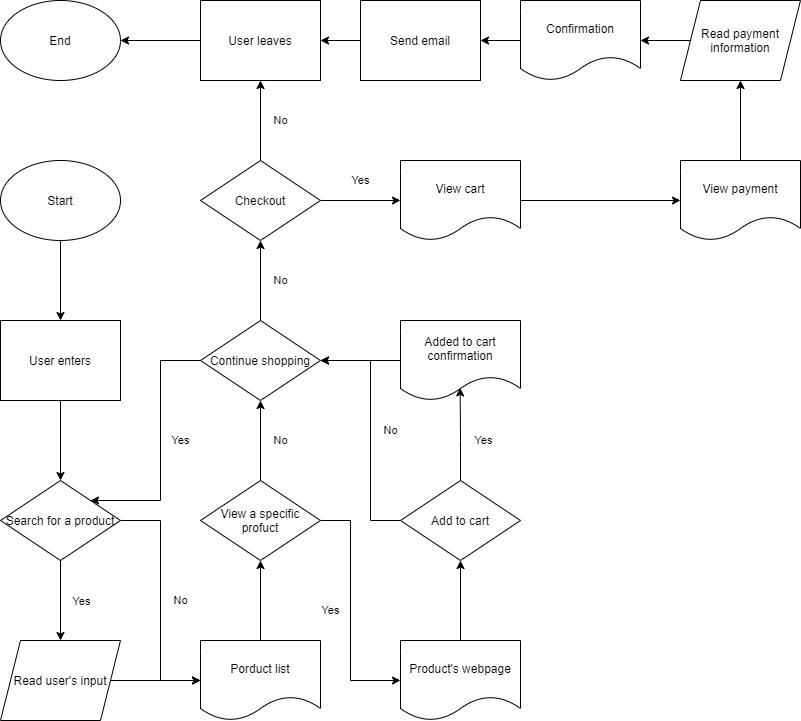

The diagram above was exported from draw.io. Its source (the exported page's mxGraphModel, read from the mxfile embedded in the PNG):
<mxGraphModel dx="746" dy="575" grid="1" gridSize="10" guides="1" tooltips="1" connect="1" arrows="1" fold="1" page="1" pageScale="1" pageWidth="850" pageHeight="1100" math="0" shadow="0">
  <root>
    <mxCell id="0" />
    <mxCell id="1" parent="0" />
    <mxCell id="7" style="edgeStyle=orthogonalEdgeStyle;rounded=0;orthogonalLoop=1;jettySize=auto;html=1;entryX=0.5;entryY=0;entryDx=0;entryDy=0;" parent="1" target="3" edge="1">
      <mxGeometry relative="1" as="geometry">
        <mxPoint x="100" y="240" as="sourcePoint" />
      </mxGeometry>
    </mxCell>
    <mxCell id="2" value="Start" style="ellipse;whiteSpace=wrap;html=1;" parent="1" vertex="1">
      <mxGeometry x="40" y="160" width="120" height="80" as="geometry" />
    </mxCell>
    <mxCell id="8" style="edgeStyle=orthogonalEdgeStyle;rounded=0;orthogonalLoop=1;jettySize=auto;html=1;entryX=0.5;entryY=0;entryDx=0;entryDy=0;" parent="1" source="3" target="4" edge="1">
      <mxGeometry relative="1" as="geometry" />
    </mxCell>
    <mxCell id="3" value="User enters" style="rounded=0;whiteSpace=wrap;html=1;" parent="1" vertex="1">
      <mxGeometry x="40" y="320" width="120" height="80" as="geometry" />
    </mxCell>
    <mxCell id="10" style="edgeStyle=orthogonalEdgeStyle;rounded=0;orthogonalLoop=1;jettySize=auto;html=1;entryX=0.5;entryY=0;entryDx=0;entryDy=0;" parent="1" source="4" target="9" edge="1">
      <mxGeometry relative="1" as="geometry" />
    </mxCell>
    <mxCell id="11" value="Yes" style="edgeLabel;html=1;align=center;verticalAlign=middle;resizable=0;points=[];" parent="10" vertex="1" connectable="0">
      <mxGeometry x="-0.275" y="2" relative="1" as="geometry">
        <mxPoint x="18" y="11" as="offset" />
      </mxGeometry>
    </mxCell>
    <mxCell id="58" value="No" style="edgeStyle=orthogonalEdgeStyle;rounded=0;orthogonalLoop=1;jettySize=auto;html=1;entryX=0;entryY=0.5;entryDx=0;entryDy=0;" parent="1" source="4" target="23" edge="1">
      <mxGeometry y="20" relative="1" as="geometry">
        <mxPoint as="offset" />
      </mxGeometry>
    </mxCell>
    <mxCell id="4" value="Search for a product" style="rhombus;whiteSpace=wrap;html=1;" parent="1" vertex="1">
      <mxGeometry x="40" y="480" width="120" height="80" as="geometry" />
    </mxCell>
    <mxCell id="5" style="edgeStyle=orthogonalEdgeStyle;rounded=0;orthogonalLoop=1;jettySize=auto;html=1;exitX=0.5;exitY=1;exitDx=0;exitDy=0;" parent="1" source="4" target="4" edge="1">
      <mxGeometry relative="1" as="geometry" />
    </mxCell>
    <mxCell id="18" style="edgeStyle=orthogonalEdgeStyle;rounded=0;orthogonalLoop=1;jettySize=auto;html=1;exitX=1;exitY=0.5;exitDx=0;exitDy=0;entryX=0;entryY=0.5;entryDx=0;entryDy=0;" parent="1" source="9" edge="1">
      <mxGeometry relative="1" as="geometry">
        <mxPoint x="240" y="680" as="targetPoint" />
      </mxGeometry>
    </mxCell>
    <mxCell id="9" value="Read user's input" style="shape=parallelogram;perimeter=parallelogramPerimeter;whiteSpace=wrap;html=1;fixedSize=1;" parent="1" vertex="1">
      <mxGeometry x="40" y="640" width="120" height="80" as="geometry" />
    </mxCell>
    <mxCell id="20" style="edgeStyle=orthogonalEdgeStyle;rounded=0;orthogonalLoop=1;jettySize=auto;html=1;entryX=0.5;entryY=1;entryDx=0;entryDy=0;" parent="1" target="19" edge="1">
      <mxGeometry relative="1" as="geometry">
        <mxPoint x="300" y="640" as="sourcePoint" />
      </mxGeometry>
    </mxCell>
    <mxCell id="21" value="No" style="edgeStyle=orthogonalEdgeStyle;rounded=0;orthogonalLoop=1;jettySize=auto;html=1;" parent="1" source="19" target="22" edge="1">
      <mxGeometry y="-20" relative="1" as="geometry">
        <mxPoint x="300" y="400" as="targetPoint" />
        <mxPoint as="offset" />
      </mxGeometry>
    </mxCell>
    <mxCell id="29" value="Yes" style="edgeStyle=orthogonalEdgeStyle;rounded=0;orthogonalLoop=1;jettySize=auto;html=1;entryX=0;entryY=0.5;entryDx=0;entryDy=0;" parent="1" source="19" target="26" edge="1">
      <mxGeometry y="-20" relative="1" as="geometry">
        <Array as="points">
          <mxPoint x="390" y="520" />
          <mxPoint x="390" y="680" />
        </Array>
        <mxPoint as="offset" />
      </mxGeometry>
    </mxCell>
    <mxCell id="19" value="View a specific profuct" style="rhombus;whiteSpace=wrap;html=1;" parent="1" vertex="1">
      <mxGeometry x="240" y="480" width="120" height="80" as="geometry" />
    </mxCell>
    <mxCell id="31" value="Yes" style="edgeStyle=orthogonalEdgeStyle;rounded=0;orthogonalLoop=1;jettySize=auto;html=1;entryX=1;entryY=0;entryDx=0;entryDy=0;" parent="1" source="22" target="4" edge="1">
      <mxGeometry x="-0.04" y="20" relative="1" as="geometry">
        <Array as="points">
          <mxPoint x="200" y="360" />
          <mxPoint x="200" y="500" />
        </Array>
        <mxPoint as="offset" />
      </mxGeometry>
    </mxCell>
    <mxCell id="38" value="No" style="edgeStyle=orthogonalEdgeStyle;rounded=0;orthogonalLoop=1;jettySize=auto;html=1;entryX=0.5;entryY=1;entryDx=0;entryDy=0;" parent="1" source="22" edge="1">
      <mxGeometry y="-20" relative="1" as="geometry">
        <mxPoint x="300" y="240" as="targetPoint" />
        <mxPoint as="offset" />
      </mxGeometry>
    </mxCell>
    <mxCell id="22" value="Continue shopping" style="rhombus;whiteSpace=wrap;html=1;" parent="1" vertex="1">
      <mxGeometry x="240" y="320" width="120" height="80" as="geometry" />
    </mxCell>
    <mxCell id="23" value="Porduct list" style="shape=document;whiteSpace=wrap;html=1;boundedLbl=1;" parent="1" vertex="1">
      <mxGeometry x="240" y="640" width="120" height="80" as="geometry" />
    </mxCell>
    <mxCell id="30" style="edgeStyle=orthogonalEdgeStyle;rounded=0;orthogonalLoop=1;jettySize=auto;html=1;entryX=0.5;entryY=1;entryDx=0;entryDy=0;" parent="1" source="26" target="28" edge="1">
      <mxGeometry relative="1" as="geometry" />
    </mxCell>
    <mxCell id="26" value="Product's webpage" style="shape=document;whiteSpace=wrap;html=1;boundedLbl=1;" parent="1" vertex="1">
      <mxGeometry x="440" y="640" width="120" height="80" as="geometry" />
    </mxCell>
    <mxCell id="34" value="No" style="edgeStyle=orthogonalEdgeStyle;rounded=0;orthogonalLoop=1;jettySize=auto;html=1;exitX=0;exitY=0.5;exitDx=0;exitDy=0;entryX=1;entryY=0.5;entryDx=0;entryDy=0;" parent="1" source="28" target="22" edge="1">
      <mxGeometry y="-20" relative="1" as="geometry">
        <Array as="points">
          <mxPoint x="410" y="520" />
          <mxPoint x="410" y="360" />
        </Array>
        <mxPoint as="offset" />
      </mxGeometry>
    </mxCell>
    <mxCell id="45" value="Yes" style="edgeStyle=orthogonalEdgeStyle;rounded=0;orthogonalLoop=1;jettySize=auto;html=1;entryX=0.497;entryY=0.842;entryDx=0;entryDy=0;entryPerimeter=0;" parent="1" source="28" target="32" edge="1">
      <mxGeometry x="-0.1402" y="-20" relative="1" as="geometry">
        <mxPoint x="3" as="offset" />
      </mxGeometry>
    </mxCell>
    <mxCell id="28" value="Add to cart" style="rhombus;whiteSpace=wrap;html=1;" parent="1" vertex="1">
      <mxGeometry x="440" y="480" width="120" height="80" as="geometry" />
    </mxCell>
    <mxCell id="57" style="edgeStyle=orthogonalEdgeStyle;rounded=0;orthogonalLoop=1;jettySize=auto;html=1;" parent="1" source="32" edge="1">
      <mxGeometry relative="1" as="geometry">
        <mxPoint x="360" y="360" as="targetPoint" />
      </mxGeometry>
    </mxCell>
    <mxCell id="32" value="Added to cart confirmation" style="shape=document;whiteSpace=wrap;html=1;boundedLbl=1;" parent="1" vertex="1">
      <mxGeometry x="440" y="320" width="120" height="80" as="geometry" />
    </mxCell>
    <mxCell id="49" value="No" style="edgeStyle=orthogonalEdgeStyle;rounded=0;orthogonalLoop=1;jettySize=auto;html=1;entryX=0.5;entryY=1;entryDx=0;entryDy=0;" parent="1" source="37" target="39" edge="1">
      <mxGeometry y="-20" relative="1" as="geometry">
        <mxPoint as="offset" />
      </mxGeometry>
    </mxCell>
    <mxCell id="50" value="Yes" style="edgeStyle=orthogonalEdgeStyle;rounded=0;orthogonalLoop=1;jettySize=auto;html=1;exitX=1;exitY=0.5;exitDx=0;exitDy=0;entryX=0;entryY=0.5;entryDx=0;entryDy=0;" parent="1" source="37" target="43" edge="1">
      <mxGeometry y="20" relative="1" as="geometry">
        <mxPoint as="offset" />
      </mxGeometry>
    </mxCell>
    <mxCell id="37" value="Checkout" style="rhombus;whiteSpace=wrap;html=1;" parent="1" vertex="1">
      <mxGeometry x="240" y="160" width="120" height="80" as="geometry" />
    </mxCell>
    <mxCell id="54" style="edgeStyle=orthogonalEdgeStyle;rounded=0;orthogonalLoop=1;jettySize=auto;html=1;" parent="1" source="39" target="41" edge="1">
      <mxGeometry relative="1" as="geometry" />
    </mxCell>
    <mxCell id="39" value="User leaves" style="rounded=0;whiteSpace=wrap;html=1;" parent="1" vertex="1">
      <mxGeometry x="240" width="120" height="80" as="geometry" />
    </mxCell>
    <mxCell id="41" value="End" style="ellipse;whiteSpace=wrap;html=1;" parent="1" vertex="1">
      <mxGeometry x="40" width="120" height="80" as="geometry" />
    </mxCell>
    <mxCell id="51" style="edgeStyle=orthogonalEdgeStyle;rounded=0;orthogonalLoop=1;jettySize=auto;html=1;entryX=0;entryY=0.5;entryDx=0;entryDy=0;" parent="1" source="43" target="48" edge="1">
      <mxGeometry relative="1" as="geometry" />
    </mxCell>
    <mxCell id="43" value="View cart" style="shape=document;whiteSpace=wrap;html=1;boundedLbl=1;" parent="1" vertex="1">
      <mxGeometry x="440" y="160" width="120" height="80" as="geometry" />
    </mxCell>
    <mxCell id="53" style="edgeStyle=orthogonalEdgeStyle;rounded=0;orthogonalLoop=1;jettySize=auto;html=1;entryX=0.5;entryY=1;entryDx=0;entryDy=0;" parent="1" source="48" target="52" edge="1">
      <mxGeometry relative="1" as="geometry" />
    </mxCell>
    <mxCell id="48" value="View payment" style="shape=document;whiteSpace=wrap;html=1;boundedLbl=1;" parent="1" vertex="1">
      <mxGeometry x="720" y="160" width="120" height="80" as="geometry" />
    </mxCell>
    <mxCell id="56" style="edgeStyle=orthogonalEdgeStyle;rounded=0;orthogonalLoop=1;jettySize=auto;html=1;" parent="1" source="52" target="55" edge="1">
      <mxGeometry relative="1" as="geometry" />
    </mxCell>
    <mxCell id="52" value="Read payment information" style="shape=parallelogram;perimeter=parallelogramPerimeter;whiteSpace=wrap;html=1;fixedSize=1;" parent="1" vertex="1">
      <mxGeometry x="720" width="120" height="80" as="geometry" />
    </mxCell>
    <mxCell id="60" style="edgeStyle=orthogonalEdgeStyle;rounded=0;orthogonalLoop=1;jettySize=auto;html=1;entryX=1;entryY=0.5;entryDx=0;entryDy=0;" parent="1" source="55" target="59" edge="1">
      <mxGeometry relative="1" as="geometry" />
    </mxCell>
    <mxCell id="55" value="Confirmation" style="shape=document;whiteSpace=wrap;html=1;boundedLbl=1;" parent="1" vertex="1">
      <mxGeometry x="560" width="120" height="80" as="geometry" />
    </mxCell>
    <mxCell id="61" style="edgeStyle=orthogonalEdgeStyle;rounded=0;orthogonalLoop=1;jettySize=auto;html=1;" parent="1" source="59" target="39" edge="1">
      <mxGeometry relative="1" as="geometry" />
    </mxCell>
    <mxCell id="59" value="Send email" style="rounded=0;whiteSpace=wrap;html=1;" parent="1" vertex="1">
      <mxGeometry x="400" width="120" height="80" as="geometry" />
    </mxCell>
  </root>
</mxGraphModel>